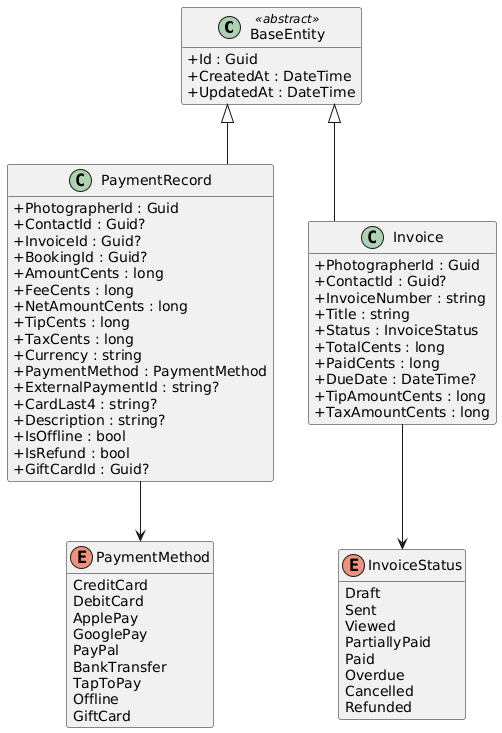

The diagram above was rendered by PlantUML. Its source (embedded in the PNG):
@startuml
skinparam classAttributeIconSize 0
skinparam linetype ortho
hide empty methods

class BaseEntity <<abstract>> {
  +Id : Guid
  +CreatedAt : DateTime
  +UpdatedAt : DateTime
}

class PaymentRecord {
  +PhotographerId : Guid
  +ContactId : Guid?
  +InvoiceId : Guid?
  +BookingId : Guid?
  +AmountCents : long
  +FeeCents : long
  +NetAmountCents : long
  +TipCents : long
  +TaxCents : long
  +Currency : string
  +PaymentMethod : PaymentMethod
  +ExternalPaymentId : string?
  +CardLast4 : string?
  +Description : string?
  +IsOffline : bool
  +IsRefund : bool
  +GiftCardId : Guid?
}

class Invoice {
  +PhotographerId : Guid
  +ContactId : Guid?
  +InvoiceNumber : string
  +Title : string
  +Status : InvoiceStatus
  +TotalCents : long
  +PaidCents : long
  +DueDate : DateTime?
  +TipAmountCents : long
  +TaxAmountCents : long
}

enum PaymentMethod {
  CreditCard
  DebitCard
  ApplePay
  GooglePay
  PayPal
  BankTransfer
  TapToPay
  Offline
  GiftCard
}

enum InvoiceStatus {
  Draft
  Sent
  Viewed
  PartiallyPaid
  Paid
  Overdue
  Cancelled
  Refunded
}

BaseEntity <|-- PaymentRecord
BaseEntity <|-- Invoice
PaymentRecord --> PaymentMethod
Invoice --> InvoiceStatus

@enduml